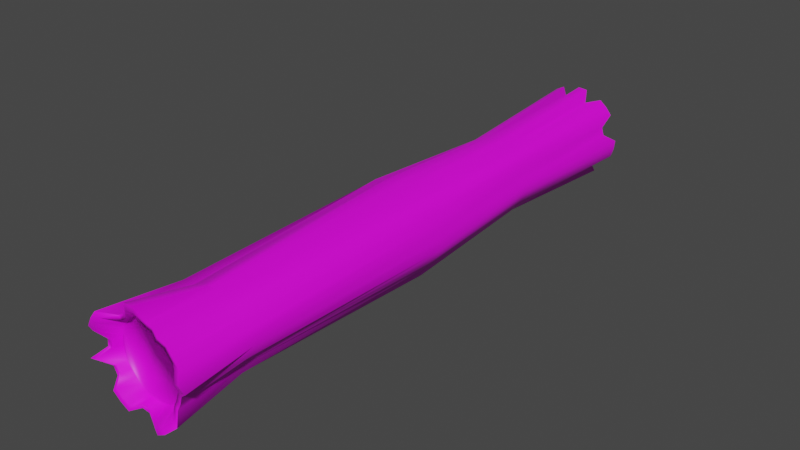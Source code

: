 # Source: log.blend  (saved by Blender 2.81.1; exported with 4.5.12 LTS)
import bpy
from mathutils import Matrix  # noqa: F401  (used for matrix-valued properties, if any)

bpy.ops.wm.read_factory_settings(use_empty=True)
scene = bpy.context.scene
scene.name = 'Scene'

# ---- collections
col_collection = bpy.data.collections.new('Collection'); scene.collection.children.link(col_collection)

# ---- images (referenced by path relative to the original .blend; pixels are not part of the script)
import os
ASSET_DIR = os.environ.get("B2B_ASSET_DIR", "")  # directory of the original .blend (textures are referenced by path, not embedded)
HERE = os.path.dirname(os.path.abspath(__file__))  # packed textures are extracted next to this script under _unpacked/

def load_image(name, relpath, width, height, colorspace="sRGB"):
    """Load a texture the original file referenced (path relative to the .blend, or extracted next to this script)."""
    p = next((c for c in (os.path.join(HERE, relpath), os.path.join(ASSET_DIR, relpath)) if relpath and os.path.exists(c)), "")
    if p:
        img = bpy.data.images.load(p, check_existing=True)
        img.name = name
    else:  # same state as the original file: an image datablock whose file is absent (Cycles renders it pink)
        img = bpy.data.images.new(name, width, height)
        img.source = "FILE"
        img.filepath = "//" + (relpath or name)
    img.colorspace_settings.name = colorspace
    return img
img_log = load_image('log', 'log.png', 1024, 1024, 'sRGB')

# ---- materials (node trees are filled in below, after node groups)
mat_material_001 = bpy.data.materials.new('Material.001')
mat_material_001.use_transparent_shadow = False

# ---- node groups
ng_auto_smooth = bpy.data.node_groups.new('Auto Smooth', 'GeometryNodeTree')
_s = ng_auto_smooth.interface.new_socket(name='Geometry', in_out='OUTPUT', socket_type='NodeSocketGeometry')
_s = ng_auto_smooth.interface.new_socket(name='Geometry', in_out='INPUT', socket_type='NodeSocketGeometry')
_s = ng_auto_smooth.interface.new_socket(name='Angle', in_out='INPUT', socket_type='NodeSocketFloat')
_s.subtype = 'ANGLE'
_s.min_value = 0.0
_s.max_value = 3.142
ng_auto_smooth.is_modifier = True
_N = ng_auto_smooth.nodes; _L = ng_auto_smooth.links
n0 = _N.new('NodeGroupOutput'); n0.name = 'Group Output'; n0.location = (480, -100)
n1 = _N.new('NodeGroupInput'); n1.name = 'Group Input'; n1.location = (-420, -300)
n2 = _N.new('NodeGroupInput'); n2.name = 'Group Input.001'; n2.location = (-60, -100)
n3 = _N.new('GeometryNodeSetShadeSmooth'); n3.name = 'Set Shade Smooth'; n3.location = (120, -100)
n3.domain = 'EDGE'
n4 = _N.new('GeometryNodeSetShadeSmooth'); n4.name = 'Set Shade Smooth.001'; n4.location = (300, -100)
n5 = _N.new('GeometryNodeInputMeshEdgeAngle'); n5.name = 'Edge Angle'; n5.location = (-420, -220)
n6 = _N.new('GeometryNodeInputEdgeSmooth'); n6.name = 'Is Edge Smooth'; n6.location = (-60, -160)
n7 = _N.new('GeometryNodeInputShadeSmooth'); n7.name = 'Is Face Smooth'; n7.location = (-240, -340)
n8 = _N.new('FunctionNodeBooleanMath'); n8.name = 'Boolean Math'; n8.location = (-60, -220)
n9 = _N.new('FunctionNodeCompare'); n9.name = 'Compare'; n9.location = (-240, -180)
n9.operation = 'LESS_EQUAL'
_L.new(n5.outputs[0], n9.inputs[0])
_L.new(n4.outputs[0], n0.inputs[0])
_L.new(n1.outputs[1], n9.inputs[1])
_L.new(n9.outputs[0], n8.inputs[0])
_L.new(n7.outputs[0], n8.inputs[1])
_L.new(n2.outputs[0], n3.inputs[0])
_L.new(n6.outputs[0], n3.inputs[1])
_L.new(n3.outputs[0], n4.inputs[0])
_L.new(n8.outputs[0], n3.inputs[2])
n0.is_active_output = True

# ---- material node trees
mat_material_001.use_nodes = True; mat_material_001.node_tree.nodes.clear()
_N = mat_material_001.node_tree.nodes; _L = mat_material_001.node_tree.links
n0 = _N.new('ShaderNodeOutputMaterial'); n0.name = 'Material Output'; n0.location = (300, 300)
n1 = _N.new('ShaderNodeBsdfPrincipled'); n1.name = 'Principled BSDF'; n1.location = (10, 300)
n1.distribution = 'GGX'
n1.subsurface_method = 'BURLEY'
n1.inputs[3].default_value = 1.45
n1.inputs[27].default_value = (0.0, 0.0, 0.0, 1.0)
n1.inputs[28].default_value = 1.0
n2 = _N.new('ShaderNodeTexImage'); n2.name = 'Image Texture'; n2.location = (-280, 280)
n2.image = img_log
_L.new(n1.outputs[0], n0.inputs[0])
_L.new(n2.outputs[0], n1.inputs[0])
n0.is_active_output = True

# ---- world
world_world = bpy.data.worlds.new('World'); scene.world = world_world
world_world.use_nodes = True; world_world.node_tree.nodes.clear()
_N = world_world.node_tree.nodes; _L = world_world.node_tree.links
n0 = _N.new('ShaderNodeOutputWorld'); n0.name = 'World Output'; n0.location = (300, 300)
n1 = _N.new('ShaderNodeBackground'); n1.name = 'Background'; n1.location = (10, 300)
n1.inputs[0].default_value = (0.05088, 0.05088, 0.05088, 1.0)
_L.new(n1.outputs[0], n0.inputs[0])
n0.is_active_output = True
world_world.color = (0.05088, 0.05088, 0.05088)
world_world.use_sun_shadow = False
world_world.sun_shadow_jitter_overblur = 0.0

# ---- meshes
me_cylinder = bpy.data.meshes.new('Cylinder')
me_cylinder.from_pydata([(-0.005867, 1.04, -1.043), (0.007724, 1.135, 1.012), (0.1985, 1.02, -1.043), (0.1739, 0.8745, 1.0), (0.3412, 0.8237, -1.0), (0.3412, 0.8237, 1.0), (0.5762, 0.8635, -1.043), (0.4953, 0.7413, 1.008), (0.735, 0.7332, -1.043), (0.6305, 0.6305, 1.0), (0.8653, 0.5744, -1.043), (0.7413, 0.4953, 1.0), (0.8237, 0.3412, -1.0), (1.031, 0.4512, 1.018), (0.8745, 0.1739, -1.0), (1.094, 0.2433, 1.032), (1.042, -0.00767, -1.043), (1.116, 0.0272, 1.018), (1.022, -0.2121, -1.043), (0.8745, -0.1739, 1.0), (0.9621, -0.4086, -1.043), (0.8237, -0.3412, 1.0), (0.7413, -0.4953, -1.0), (0.7413, -0.4953, 1.0), (0.6305, -0.6305, -1.0), (0.7911, -0.7562, 1.014), (0.5762, -0.8788, -1.043), (0.6232, -0.894, 1.033), (0.3412, -0.8237, -1.0), (0.4317, -0.9964, 1.033), (0.1985, -1.035, -1.043), (0.2239, -1.059, 1.014), (-0.005867, -1.055, -1.043), (-2.926e-07, -0.8916, 1.0), (-0.1739, -0.8745, -1.0), (-0.1739, -0.8745, 1.0), (-0.4068, -0.9756, -1.043), (-0.4163, -0.9964, 1.016), (-0.5879, -0.8788, -1.043), (-0.6078, -0.894, 1.016), (-0.7467, -0.7485, -1.043), (-0.7757, -0.7562, 1.016), (-0.7413, -0.4953, -1.0), (-0.7413, -0.4953, 1.0), (-0.8237, -0.3412, -1.0), (-0.8237, -0.3412, 1.0), (-0.8745, -0.1739, -1.0), (-1.079, -0.1889, 1.037), (-1.054, -0.007669, -1.043), (-0.8916, 8.666e-07, 1.0), (-1.033, 0.1967, -1.043), (-0.8745, 0.1739, 1.0), (-0.8237, 0.3412, -1.0), (-1.016, 0.4512, 1.037), (-0.7413, 0.4953, -1.0), (-0.9135, 0.6427, 1.037), (-0.7467, 0.7332, -1.043), (-0.7757, 0.8106, 1.037), (-0.5879, 0.8635, -1.043), (-0.4953, 0.7413, 1.0), (-0.4068, 0.9603, -1.043), (-0.3412, 0.8237, 1.0), (-0.1739, 0.8745, -1.0), (-0.2084, 1.114, 1.012), (6.777e-09, 0.9429, -0.5), (-7.254e-09, 1.061, -3.71e-18), (1.256e-08, 0.8942, 0.7667), (0.1744, 0.877, 0.7667), (0.207, 1.041, -3.71e-18), (0.184, 0.9248, -0.5), (0.3422, 0.8261, 0.7667), (0.4061, 0.9803, -3.71e-18), (0.3608, 0.8711, -0.5), (0.4968, 0.7435, 0.7667), (0.6602, 0.9309, 0.004643), (0.5239, 0.784, -0.5), (0.6323, 0.6323, 0.7667), (0.8678, 0.8355, 0.007908), (0.6667, 0.6667, -0.5), (0.7435, 0.4968, 0.7667), (0.953, 0.6382, 0.004643), (0.784, 0.5239, -0.5), (0.9553, 0.3523, 0.7636), (0.9803, 0.4061, -3.71e-18), (0.8711, 0.3608, -0.5), (1.006, 0.1845, 0.7636), (1.041, 0.207, -3.71e-18), (0.9248, 0.184, -0.5), (1.023, 0.01007, 0.7636), (1.061, 6.27e-08, -3.71e-18), (0.9429, 8.943e-08, -0.5), (1.006, -0.1644, 0.7636), (1.141, -0.1946, 0.003135), (0.9248, -0.184, -0.5), (0.8261, -0.3422, 0.7667), (1.08, -0.3936, 0.003135), (0.8711, -0.3608, -0.5), (0.7435, -0.4968, 0.7667), (0.8823, -0.5895, -3.71e-18), (0.784, -0.5239, -0.5), (0.672, -0.7164, 0.7632), (0.7503, -0.7503, -3.71e-18), (0.6667, -0.6667, -0.5), (0.5365, -0.8276, 0.7632), (0.6593, -0.9566, 0.00526), (0.5239, -0.784, -0.5), (0.3819, -0.9103, 0.7632), (0.4759, -1.055, 0.00526), (0.3608, -0.8711, -0.5), (0.1744, -0.877, 0.7667), (0.207, -1.041, -3.71e-18), (0.184, -0.9248, -0.5), (-2.788e-07, -0.8942, 0.7667), (-3.53e-07, -1.061, -3.71e-18), (-3.005e-07, -0.9429, -0.5), (-0.1744, -0.877, 0.7667), (-0.207, -1.041, -3.71e-18), (-0.184, -0.9248, -0.5), (-0.3422, -0.8261, 0.7667), (-0.4061, -0.9803, -3.71e-18), (-0.3608, -0.8711, -0.5), (-0.4968, -0.7435, 0.7667), (-0.6572, -1.017, 0.008714), (-0.5239, -0.784, -0.5), (-0.7146, -0.6497, 0.7607), (-0.7503, -0.7503, -3.71e-18), (-0.6667, -0.6667, -0.5), (-0.8258, -0.5142, 0.7607), (-0.8823, -0.5895, -3.71e-18), (-0.784, -0.5239, -0.5), (-0.8261, -0.3422, 0.7667), (-0.9803, -0.4061, -3.71e-18), (-0.8711, -0.3608, -0.5), (-0.877, -0.1744, 0.7667), (-1.041, -0.207, -3.71e-18), (-0.9248, -0.184, -0.5), (-0.8942, 9.764e-07, 0.7667), (-1.151, -0.08028, 0.005055), (-0.9429, 9.287e-07, -0.5), (-0.9155, 0.1655, 0.7633), (-1.041, 0.207, -3.71e-18), (-0.9248, 0.184, -0.5), (-0.9563, 0.3962, 0.7572), (-0.9803, 0.4061, -3.71e-18), (-0.8711, 0.3608, -0.5), (-0.7825, 0.5598, 0.7629), (-0.8823, 0.5895, -3.71e-18), (-0.784, 0.5239, -0.5), (-0.7256, 0.7701, 0.7702), (-0.814, 0.8165, 0.007074), (-0.6667, 0.6667, -0.5), (-0.4968, 0.7435, 0.7667), (-0.614, 0.9685, 0.00668), (-0.5239, 0.784, -0.5), (-0.3422, 0.8261, 0.7667), (-0.4061, 0.9803, -3.71e-18), (-0.3608, 0.8711, -0.5), (-0.1744, 0.877, 0.7667), (-0.2123, 1.122, 0.008428), (-0.184, 0.9248, -0.5), (-0.005867, 1.167, -1.043), (0.2234, 1.145, -1.043), (0.1951, 0.9808, 1.0), (0.007724, 1.27, 1.012), (0.3827, 0.9239, -1.0), (0.3827, 0.9239, 1.0), (0.647, 0.9694, -1.043), (0.5556, 0.8315, 1.008), (0.8251, 0.8233, -1.043), (0.7071, 0.7071, 1.0), (0.9712, 0.6452, -1.043), (0.8315, 0.5556, 1.0), (0.9239, 0.3827, -1.0), (1.156, 0.5027, 1.018), (0.9808, 0.1951, -1.0), (1.226, 0.2696, 1.032), (1.169, -0.00767, -1.043), (1.25, 0.0272, 1.018), (1.147, -0.2369, -1.043), (0.9808, -0.1951, 1.0), (1.08, -0.4574, -1.043), (0.9239, -0.3827, 1.0), (0.8315, -0.5556, -1.0), (0.8315, -0.5556, 1.0), (0.7071, -0.7071, -1.0), (0.8864, -0.8515, 1.014), (0.647, -0.9847, -1.043), (0.6981, -1.006, 1.033), (0.3827, -0.9239, -1.0), (0.4832, -1.121, 1.033), (0.2234, -1.16, -1.043), (0.2501, -1.192, 1.014), (-0.005867, -1.183, -1.043), (-3.258e-07, -1.0, 1.0), (-0.1951, -0.9808, -1.0), (-0.1951, -0.9808, 1.0), (-0.4556, -1.093, -1.043), (-0.4678, -1.121, 1.016), (-0.6587, -0.9847, -1.043), (-0.6826, -1.006, 1.016), (-0.8368, -0.8386, -1.043), (-0.8709, -0.8515, 1.016), (-0.8315, -0.5556, -1.0), (-0.8315, -0.5556, 1.0), (-0.9239, -0.3827, -1.0), (-0.9239, -0.3827, 1.0), (-0.9808, -0.1951, -1.0), (-1.211, -0.2152, 1.037), (-1.181, -0.007669, -1.043), (-1.0, 9.656e-07, 1.0), (-1.158, 0.2216, -1.043), (-0.9808, 0.1951, 1.0), (-0.9239, 0.3827, -1.0), (-1.14, 0.5027, 1.037), (-0.8315, 0.5556, -1.0), (-1.025, 0.7176, 1.037), (-0.8368, 0.8233, -1.043), (-0.8709, 0.9059, 1.037), (-0.6587, 0.9694, -1.043), (-0.5556, 0.8315, 1.0), (-0.4556, 1.078, -1.043), (-0.3827, 0.9239, 1.0), (-0.1951, 0.9808, -1.0), (-0.2347, 1.246, 1.012), (-4.076e-08, 0.8626, -0.9675), (0.1683, 0.8461, -0.9675), (0.1683, 0.8461, 0.9675), (-4.076e-08, 0.8626, 0.9675), (0.3301, 0.797, -0.9675), (0.3301, 0.797, 0.9675), (0.4793, 0.7173, -0.9675), (0.4793, 0.7173, 0.9675), (0.61, 0.61, -0.9675), (0.61, 0.61, 0.9675), (0.7173, 0.4793, -0.9675), (0.7173, 0.4793, 0.9675), (0.797, 0.3301, -0.9675), (0.797, 0.3301, 0.9675), (0.8461, 0.1683, -0.9675), (0.8461, 0.1683, 0.9675), (0.8626, 6.596e-08, -0.9675), (0.8626, 6.596e-08, 0.9675), (0.8461, -0.1683, -0.9675), (0.8461, -0.1683, 0.9675), (0.797, -0.3301, -0.9675), (0.797, -0.3301, 0.9675), (0.7173, -0.4793, -0.9675), (0.7173, -0.4793, 0.9675), (0.61, -0.61, -0.9675), (0.61, -0.61, 0.9675), (0.4793, -0.7173, -0.9675), (0.4793, -0.7173, 0.9675), (0.3301, -0.797, -0.9675), (0.3301, -0.797, 0.9675), (0.1683, -0.8461, -0.9675), (0.1683, -0.8461, 0.9675), (-2.838e-07, -0.8626, -0.9675), (-2.838e-07, -0.8626, 0.9675), (-0.1683, -0.8461, -0.9675), (-0.1683, -0.8461, 0.9675), (-0.3301, -0.797, -0.9675), (-0.3301, -0.797, 0.9675), (-0.4793, -0.7173, -0.9675), (-0.4793, -0.7173, 0.9675), (-0.61, -0.61, -0.9675), (-0.61, -0.61, 0.9675), (-0.7173, -0.4793, -0.9675), (-0.7173, -0.4793, 0.9675), (-0.797, -0.3301, -0.9675), (-0.797, -0.3301, 0.9675), (-0.8461, -0.1683, -0.9675), (-0.8461, -0.1683, 0.9675), (-0.8626, 8.475e-07, -0.9675), (-0.8626, 8.475e-07, 0.9675), (-0.8461, 0.1683, -0.9675), (-0.8461, 0.1683, 0.9675), (-0.797, 0.3301, -0.9675), (-0.797, 0.3301, 0.9675), (-0.7173, 0.4793, -0.9675), (-0.7173, 0.4793, 0.9675), (-0.61, 0.61, -0.9675), (-0.61, 0.61, 0.9675), (-0.4793, 0.7173, -0.9675), (-0.4793, 0.7173, 0.9675), (-0.3301, 0.797, -0.9675), (-0.3301, 0.797, 0.9675), (-0.1683, 0.8461, -0.9675), (-0.1683, 0.8461, 0.9675)], [], [(66, 163, 162, 67), (67, 162, 165, 70), (70, 165, 167, 73), (73, 167, 169, 76), (76, 169, 171, 79), (79, 171, 173, 82), (82, 173, 175, 85), (85, 175, 177, 88), (88, 177, 179, 91), (91, 179, 181, 94), (94, 181, 183, 97), (97, 183, 185, 100), (100, 185, 187, 103), (103, 187, 189, 106), (106, 189, 191, 109), (109, 191, 193, 112), (112, 193, 195, 115), (115, 195, 197, 118), (118, 197, 199, 121), (121, 199, 201, 124), (124, 201, 203, 127), (127, 203, 205, 130), (130, 205, 207, 133), (133, 207, 209, 136), (136, 209, 211, 139), (139, 211, 213, 142), (142, 213, 215, 145), (145, 215, 217, 148), (148, 217, 219, 151), (151, 219, 221, 154), (38, 40, 264, 262), (154, 221, 223, 157), (157, 223, 163, 66), (13, 11, 235, 237), (222, 159, 64, 160), (159, 158, 65, 64), (158, 157, 66, 65), (220, 156, 159, 222), (156, 155, 158, 159), (155, 154, 157, 158), (218, 153, 156, 220), (153, 152, 155, 156), (152, 151, 154, 155), (216, 150, 153, 218), (150, 149, 152, 153), (149, 148, 151, 152), (214, 147, 150, 216), (147, 146, 149, 150), (146, 145, 148, 149), (212, 144, 147, 214), (144, 143, 146, 147), (143, 142, 145, 146), (210, 141, 144, 212), (141, 140, 143, 144), (140, 139, 142, 143), (208, 138, 141, 210), (138, 137, 140, 141), (137, 136, 139, 140), (206, 135, 138, 208), (135, 134, 137, 138), (134, 133, 136, 137), (204, 132, 135, 206), (132, 131, 134, 135), (131, 130, 133, 134), (202, 129, 132, 204), (129, 128, 131, 132), (128, 127, 130, 131), (200, 126, 129, 202), (126, 125, 128, 129), (125, 124, 127, 128), (198, 123, 126, 200), (123, 122, 125, 126), (122, 121, 124, 125), (196, 120, 123, 198), (120, 119, 122, 123), (119, 118, 121, 122), (194, 117, 120, 196), (117, 116, 119, 120), (116, 115, 118, 119), (192, 114, 117, 194), (114, 113, 116, 117), (113, 112, 115, 116), (190, 111, 114, 192), (111, 110, 113, 114), (110, 109, 112, 113), (188, 108, 111, 190), (108, 107, 110, 111), (107, 106, 109, 110), (186, 105, 108, 188), (105, 104, 107, 108), (104, 103, 106, 107), (184, 102, 105, 186), (102, 101, 104, 105), (101, 100, 103, 104), (182, 99, 102, 184), (99, 98, 101, 102), (98, 97, 100, 101), (180, 96, 99, 182), (96, 95, 98, 99), (95, 94, 97, 98), (178, 93, 96, 180), (93, 92, 95, 96), (92, 91, 94, 95), (176, 90, 93, 178), (90, 89, 92, 93), (89, 88, 91, 92), (174, 87, 90, 176), (87, 86, 89, 90), (86, 85, 88, 89), (172, 84, 87, 174), (84, 83, 86, 87), (83, 82, 85, 86), (170, 81, 84, 172), (81, 80, 83, 84), (80, 79, 82, 83), (168, 78, 81, 170), (78, 77, 80, 81), (77, 76, 79, 80), (166, 75, 78, 168), (75, 74, 77, 78), (74, 73, 76, 77), (164, 72, 75, 166), (72, 71, 74, 75), (71, 70, 73, 74), (161, 69, 72, 164), (69, 68, 71, 72), (68, 67, 70, 71), (160, 64, 69, 161), (64, 65, 68, 69), (65, 66, 67, 68), (2, 0, 160, 161), (1, 3, 162, 163), (4, 2, 161, 164), (3, 5, 165, 162), (6, 4, 164, 166), (5, 7, 167, 165), (8, 6, 166, 168), (7, 9, 169, 167), (10, 8, 168, 170), (9, 11, 171, 169), (12, 10, 170, 172), (11, 13, 173, 171), (14, 12, 172, 174), (13, 15, 175, 173), (16, 14, 174, 176), (15, 17, 177, 175), (18, 16, 176, 178), (17, 19, 179, 177), (20, 18, 178, 180), (19, 21, 181, 179), (22, 20, 180, 182), (21, 23, 183, 181), (24, 22, 182, 184), (23, 25, 185, 183), (26, 24, 184, 186), (25, 27, 187, 185), (28, 26, 186, 188), (27, 29, 189, 187), (30, 28, 188, 190), (29, 31, 191, 189), (32, 30, 190, 192), (31, 33, 193, 191), (34, 32, 192, 194), (33, 35, 195, 193), (36, 34, 194, 196), (35, 37, 197, 195), (38, 36, 196, 198), (37, 39, 199, 197), (40, 38, 198, 200), (39, 41, 201, 199), (42, 40, 200, 202), (41, 43, 203, 201), (44, 42, 202, 204), (43, 45, 205, 203), (46, 44, 204, 206), (45, 47, 207, 205), (48, 46, 206, 208), (47, 49, 209, 207), (50, 48, 208, 210), (49, 51, 211, 209), (52, 50, 210, 212), (51, 53, 213, 211), (54, 52, 212, 214), (53, 55, 215, 213), (56, 54, 214, 216), (55, 57, 217, 215), (58, 56, 216, 218), (57, 59, 219, 217), (60, 58, 218, 220), (59, 61, 221, 219), (62, 60, 220, 222), (61, 63, 223, 221), (0, 62, 222, 160), (63, 1, 163, 223), (226, 227, 287, 285, 283, 281, 279, 277, 275, 273, 271, 269, 267, 265, 263, 261, 259, 257, 255, 253, 251, 249, 247, 245, 243, 241, 239, 237, 235, 233, 231, 229), (224, 225, 228, 230, 232, 234, 236, 238, 240, 242, 244, 246, 248, 250, 252, 254, 256, 258, 260, 262, 264, 266, 268, 270, 272, 274, 276, 278, 280, 282, 284, 286), (12, 14, 238, 236), (41, 39, 263, 265), (15, 13, 237, 239), (40, 42, 266, 264), (14, 16, 240, 238), (43, 41, 265, 267), (17, 15, 239, 241), (42, 44, 268, 266), (16, 18, 242, 240), (45, 43, 267, 269), (19, 17, 241, 243), (44, 46, 270, 268), (18, 20, 244, 242), (47, 45, 269, 271), (21, 19, 243, 245), (46, 48, 272, 270), (20, 22, 246, 244), (49, 47, 271, 273), (23, 21, 245, 247), (48, 50, 274, 272), (22, 24, 248, 246), (51, 49, 273, 275), (25, 23, 247, 249), (50, 52, 276, 274), (24, 26, 250, 248), (53, 51, 275, 277), (27, 25, 249, 251), (52, 54, 278, 276), (26, 28, 252, 250), (0, 2, 225, 224), (55, 53, 277, 279), (29, 27, 251, 253), (3, 1, 227, 226), (54, 56, 280, 278), (28, 30, 254, 252), (2, 4, 228, 225), (57, 55, 279, 281), (31, 29, 253, 255), (5, 3, 226, 229), (56, 58, 282, 280), (30, 32, 256, 254), (4, 6, 230, 228), (59, 57, 281, 283), (33, 31, 255, 257), (7, 5, 229, 231), (58, 60, 284, 282), (32, 34, 258, 256), (6, 8, 232, 230), (61, 59, 283, 285), (35, 33, 257, 259), (9, 7, 231, 233), (60, 62, 286, 284), (34, 36, 260, 258), (8, 10, 234, 232), (63, 61, 285, 287), (37, 35, 259, 261), (11, 9, 233, 235), (62, 0, 224, 286), (36, 38, 262, 260), (10, 12, 236, 234), (1, 63, 287, 227), (39, 37, 261, 263)])
me_cylinder.polygons.foreach_set('use_smooth', [True] * 258)
_uv = me_cylinder.uv_layers.new(name='UVMap')
_uv.uv.foreach_set('vector', [1.0, 0.875, 1.0, 1.0, 0.9688, 1.0, 0.9688, 0.875, 0.9688, 0.875, 0.9688, 1.0, 0.9375, 1.0, 0.9375, 0.875, 0.9375, 0.875, 0.9375, 1.0, 0.9062, 1.0, 0.9062, 0.875, 0.9062, 0.875, 0.9062, 1.0, 0.875, 1.0, 0.875, 0.875, 0.875, 0.875, 0.875, 1.0, 0.8438, 1.0, 0.8438, 0.875, 0.8438, 0.875, 0.8438, 1.0, 0.8125, 1.0, 0.8125, 0.875, 0.8125, 0.875, 0.8125, 1.0, 0.7812, 1.0, 0.7812, 0.875, 0.7812, 0.875, 0.7812, 1.0, 0.75, 1.0, 0.75, 0.875, 0.75, 0.875, 0.75, 1.0, 0.7188, 1.0, 0.7188, 0.875, 0.7188, 0.875, 0.7188, 1.0, 0.6875, 1.0, 0.6875, 0.875, 0.6875, 0.875, 0.6875, 1.0, 0.6562, 1.0, 0.6562, 0.875, 0.6562, 0.875, 0.6562, 1.0, 0.625, 1.0, 0.625, 0.875, 0.625, 0.875, 0.625, 1.0, 0.5938, 1.0, 0.5938, 0.875, 0.5938, 0.875, 0.5938, 1.0, 0.5625, 1.0, 0.5625, 0.875, 0.5625, 0.875, 0.5625, 1.0, 0.5312, 1.0, 0.5312, 0.875, 0.5312, 0.875, 0.5312, 1.0, 0.5, 1.0, 0.5, 0.875, 0.5, 0.875, 0.5, 1.0, 0.4688, 1.0, 0.4688, 0.875, 0.4688, 0.875, 0.4688, 1.0, 0.4375, 1.0, 0.4375, 0.875, 0.4375, 0.875, 0.4375, 1.0, 0.4062, 1.0, 0.4062, 0.875, 0.4062, 0.875, 0.4062, 1.0, 0.375, 1.0, 0.375, 0.875, 0.375, 0.875, 0.375, 1.0, 0.3438, 1.0, 0.3438, 0.875, 0.3438, 0.875, 0.3438, 1.0, 0.3125, 1.0, 0.3125, 0.875, 0.3125, 0.875, 0.3125, 1.0, 0.2812, 1.0, 0.2812, 0.875, 0.2812, 0.875, 0.2812, 1.0, 0.25, 1.0, 0.25, 0.875, 0.25, 0.875, 0.25, 1.0, 0.2188, 1.0, 0.2188, 0.875, 0.2188, 0.875, 0.2188, 1.0, 0.1875, 1.0, 0.1875, 0.875, 0.1875, 0.875, 0.1875, 1.0, 0.1562, 1.0, 0.1562, 0.875, 0.1562, 0.875, 0.1562, 1.0, 0.125, 1.0, 0.125, 0.875, 0.125, 0.875, 0.125, 1.0, 0.09375, 1.0, 0.09375, 0.875, 0.09375, 0.875, 0.09375, 1.0, 0.0625, 1.0, 0.0625, 0.875, 0.6311, 0.07208, 0.5987, 0.09869, 0.5987, 0.09869, 0.6311, 0.07208, 0.0625, 0.875, 0.0625, 1.0, 0.03125, 1.0, 0.03125, 0.875, 0.03125, 0.875, 0.03125, 1.0, 0.0, 1.0, 0.0, 0.875, 0.4477, 0.3319, 0.4279, 0.3689, 0.4279, 0.3689, 0.4477, 0.3319, 0.03125, 0.5, 0.03125, 0.625, 0.0, 0.625, 0.0, 0.5, 0.03125, 0.625, 0.03125, 0.75, 0.0, 0.75, 0.0, 0.625, 0.03125, 0.75, 0.03125, 0.875, 0.0, 0.875, 0.0, 0.75, 0.0625, 0.5, 0.0625, 0.625, 0.03125, 0.625, 0.03125, 0.5, 0.0625, 0.625, 0.0625, 0.75, 0.03125, 0.75, 0.03125, 0.625, 0.0625, 0.75, 0.0625, 0.875, 0.03125, 0.875, 0.03125, 0.75, 0.09375, 0.5, 0.09375, 0.625, 0.0625, 0.625, 0.0625, 0.5, 0.09375, 0.625, 0.09375, 0.75, 0.0625, 0.75, 0.0625, 0.625, 0.09375, 0.75, 0.09375, 0.875, 0.0625, 0.875, 0.0625, 0.75, 0.125, 0.5, 0.125, 0.625, 0.09375, 0.625, 0.09375, 0.5, 0.125, 0.625, 0.125, 0.75, 0.09375, 0.75, 0.09375, 0.625, 0.125, 0.75, 0.125, 0.875, 0.09375, 0.875, 0.09375, 0.75, 0.1562, 0.5, 0.1562, 0.625, 0.125, 0.625, 0.125, 0.5, 0.1562, 0.625, 0.1562, 0.75, 0.125, 0.75, 0.125, 0.625, 0.1562, 0.75, 0.1562, 0.875, 0.125, 0.875, 0.125, 0.75, 0.1875, 0.5, 0.1875, 0.625, 0.1562, 0.625, 0.1562, 0.5, 0.1875, 0.625, 0.1875, 0.75, 0.1562, 0.75, 0.1562, 0.625, 0.1875, 0.75, 0.1875, 0.875, 0.1562, 0.875, 0.1562, 0.75, 0.2188, 0.5, 0.2188, 0.625, 0.1875, 0.625, 0.1875, 0.5, 0.2188, 0.625, 0.2188, 0.75, 0.1875, 0.75, 0.1875, 0.625, 0.2188, 0.75, 0.2188, 0.875, 0.1875, 0.875, 0.1875, 0.75, 0.25, 0.5, 0.25, 0.625, 0.2188, 0.625, 0.2188, 0.5, 0.25, 0.625, 0.25, 0.75, 0.2188, 0.75, 0.2188, 0.625, 0.25, 0.75, 0.25, 0.875, 0.2188, 0.875, 0.2188, 0.75, 0.2812, 0.5, 0.2812, 0.625, 0.25, 0.625, 0.25, 0.5, 0.2812, 0.625, 0.2812, 0.75, 0.25, 0.75, 0.25, 0.625, 0.2812, 0.75, 0.2812, 0.875, 0.25, 0.875, 0.25, 0.75, 0.3125, 0.5, 0.3125, 0.625, 0.2812, 0.625, 0.2812, 0.5, 0.3125, 0.625, 0.3125, 0.75, 0.2812, 0.75, 0.2812, 0.625, 0.3125, 0.75, 0.3125, 0.875, 0.2812, 0.875, 0.2812, 0.75, 0.3438, 0.5, 0.3438, 0.625, 0.3125, 0.625, 0.3125, 0.5, 0.3438, 0.625, 0.3438, 0.75, 0.3125, 0.75, 0.3125, 0.625, 0.3438, 0.75, 0.3438, 0.875, 0.3125, 0.875, 0.3125, 0.75, 0.375, 0.5, 0.375, 0.625, 0.3438, 0.625, 0.3438, 0.5, 0.375, 0.625, 0.375, 0.75, 0.3438, 0.75, 0.3438, 0.625, 0.375, 0.75, 0.375, 0.875, 0.3438, 0.875, 0.3438, 0.75, 0.4062, 0.5, 0.4062, 0.625, 0.375, 0.625, 0.375, 0.5, 0.4062, 0.625, 0.4062, 0.75, 0.375, 0.75, 0.375, 0.625, 0.4062, 0.75, 0.4062, 0.875, 0.375, 0.875, 0.375, 0.75, 0.4375, 0.5, 0.4375, 0.625, 0.4062, 0.625, 0.4062, 0.5, 0.4375, 0.625, 0.4375, 0.75, 0.4062, 0.75, 0.4062, 0.625, 0.4375, 0.75, 0.4375, 0.875, 0.4062, 0.875, 0.4062, 0.75, 0.4688, 0.5, 0.4688, 0.625, 0.4375, 0.625, 0.4375, 0.5, 0.4688, 0.625, 0.4687, 0.75, 0.4375, 0.75, 0.4375, 0.625, 0.4687, 0.75, 0.4688, 0.875, 0.4375, 0.875, 0.4375, 0.75, 0.5, 0.5, 0.5, 0.625, 0.4688, 0.625, 0.4688, 0.5, 0.5, 0.625, 0.5, 0.75, 0.4687, 0.75, 0.4688, 0.625, 0.5, 0.75, 0.5, 0.875, 0.4688, 0.875, 0.4687, 0.75, 0.5312, 0.5, 0.5312, 0.625, 0.5, 0.625, 0.5, 0.5, 0.5312, 0.625, 0.5312, 0.75, 0.5, 0.75, 0.5, 0.625, 0.5312, 0.75, 0.5312, 0.875, 0.5, 0.875, 0.5, 0.75, 0.5625, 0.5, 0.5625, 0.625, 0.5312, 0.625, 0.5312, 0.5, 0.5625, 0.625, 0.5625, 0.75, 0.5312, 0.75, 0.5312, 0.625, 0.5625, 0.75, 0.5625, 0.875, 0.5312, 0.875, 0.5312, 0.75, 0.5938, 0.5, 0.5938, 0.625, 0.5625, 0.625, 0.5625, 0.5, 0.5938, 0.625, 0.5938, 0.75, 0.5625, 0.75, 0.5625, 0.625, 0.5938, 0.75, 0.5938, 0.875, 0.5625, 0.875, 0.5625, 0.75, 0.625, 0.5, 0.625, 0.625, 0.5938, 0.625, 0.5938, 0.5, 0.625, 0.625, 0.625, 0.75, 0.5938, 0.75, 0.5938, 0.625, 0.625, 0.75, 0.625, 0.875, 0.5938, 0.875, 0.5938, 0.75, 0.6562, 0.5, 0.6562, 0.625, 0.625, 0.625, 0.625, 0.5, 0.6562, 0.625, 0.6562, 0.75, 0.625, 0.75, 0.625, 0.625, 0.6562, 0.75, 0.6562, 0.875, 0.625, 0.875, 0.625, 0.75, 0.6875, 0.5, 0.6875, 0.625, 0.6562, 0.625, 0.6562, 0.5, 0.6875, 0.625, 0.6875, 0.75, 0.6562, 0.75, 0.6562, 0.625, 0.6875, 0.75, 0.6875, 0.875, 0.6562, 0.875, 0.6562, 0.75, 0.7188, 0.5, 0.7188, 0.625, 0.6875, 0.625, 0.6875, 0.5, 0.7188, 0.625, 0.7188, 0.75, 0.6875, 0.75, 0.6875, 0.625, 0.7188, 0.75, 0.7188, 0.875, 0.6875, 0.875, 0.6875, 0.75, 0.75, 0.5, 0.75, 0.625, 0.7188, 0.625, 0.7188, 0.5, 0.75, 0.625, 0.75, 0.75, 0.7188, 0.75, 0.7188, 0.625, 0.75, 0.75, 0.75, 0.875, 0.7188, 0.875, 0.7188, 0.75, 0.7812, 0.5, 0.7812, 0.625, 0.75, 0.625, 0.75, 0.5, 0.7812, 0.625, 0.7812, 0.75, 0.75, 0.75, 0.75, 0.625, 0.7812, 0.75, 0.7812, 0.875, 0.75, 0.875, 0.75, 0.75, 0.8125, 0.5, 0.8125, 0.625, 0.7812, 0.625, 0.7812, 0.5, 0.8125, 0.625, 0.8125, 0.75, 0.7812, 0.75, 0.7812, 0.625, 0.8125, 0.75, 0.8125, 0.875, 0.7812, 0.875, 0.7812, 0.75, 0.8438, 0.5, 0.8438, 0.625, 0.8125, 0.625, 0.8125, 0.5, 0.8438, 0.625, 0.8437, 0.75, 0.8125, 0.75, 0.8125, 0.625, 0.8437, 0.75, 0.8438, 0.875, 0.8125, 0.875, 0.8125, 0.75, 0.875, 0.5, 0.875, 0.625, 0.8438, 0.625, 0.8438, 0.5, 0.875, 0.625, 0.875, 0.75, 0.8437, 0.75, 0.8438, 0.625, 0.875, 0.75, 0.875, 0.875, 0.8438, 0.875, 0.8437, 0.75, 0.9062, 0.5, 0.9062, 0.625, 0.875, 0.625, 0.875, 0.5, 0.9062, 0.625, 0.9062, 0.75, 0.875, 0.75, 0.875, 0.625, 0.9062, 0.75, 0.9062, 0.875, 0.875, 0.875, 0.875, 0.75, 0.9375, 0.5, 0.9375, 0.625, 0.9062, 0.625, 0.9062, 0.5, 0.9375, 0.625, 0.9375, 0.75, 0.9062, 0.75, 0.9062, 0.625, 0.9375, 0.75, 0.9375, 0.875, 0.9062, 0.875, 0.9062, 0.75, 0.9688, 0.5, 0.9688, 0.625, 0.9375, 0.625, 0.9375, 0.5, 0.9688, 0.625, 0.9688, 0.75, 0.9375, 0.75, 0.9375, 0.625, 0.9688, 0.75, 0.9688, 0.875, 0.9375, 0.875, 0.9375, 0.75, 1.0, 0.5, 1.0, 0.625, 0.9688, 0.625, 0.9688, 0.5, 1.0, 0.625, 1.0, 0.75, 0.9688, 0.75, 0.9688, 0.625, 1.0, 0.75, 1.0, 0.875, 0.9688, 0.875, 0.9688, 0.75, 0.7917, 0.4599, 0.75, 0.464, 0.75, 0.49, 0.7968, 0.4854, 0.25, 0.464, 0.2917, 0.4599, 0.2968, 0.4854, 0.25, 0.49, 0.8319, 0.4477, 0.7917, 0.4599, 0.7968, 0.4854, 0.8418, 0.4717, 0.2917, 0.4599, 0.3319, 0.4477, 0.3418, 0.4717, 0.2968, 0.4854, 0.8689, 0.4279, 0.8319, 0.4477, 0.8418, 0.4717, 0.8833, 0.4496, 0.3319, 0.4477, 0.3689, 0.4279, 0.3833, 0.4496, 0.3418, 0.4717, 0.9013, 0.4013, 0.8689, 0.4279, 0.8833, 0.4496, 0.9197, 0.4197, 0.3689, 0.4279, 0.4013, 0.4013, 0.4197, 0.4197, 0.3833, 0.4496, 0.9279, 0.3689, 0.9013, 0.4013, 0.9197, 0.4197, 0.9496, 0.3833, 0.4013, 0.4013, 0.4279, 0.3689, 0.4496, 0.3833, 0.4197, 0.4197, 0.9477, 0.3319, 0.9279, 0.3689, 0.9496, 0.3833, 0.9717, 0.3418, 0.4279, 0.3689, 0.4477, 0.3319, 0.4717, 0.3418, 0.4496, 0.3833, 0.9599, 0.2917, 0.9477, 0.3319, 0.9717, 0.3418, 0.9854, 0.2968, 0.4477, 0.3319, 0.4599, 0.2917, 0.4854, 0.2968, 0.4717, 0.3418, 0.964, 0.25, 0.9599, 0.2917, 0.9854, 0.2968, 0.99, 0.25, 0.4599, 0.2917, 0.464, 0.25, 0.49, 0.25, 0.4854, 0.2968, 0.9599, 0.2083, 0.964, 0.25, 0.99, 0.25, 0.9854, 0.2032, 0.464, 0.25, 0.4599, 0.2083, 0.4854, 0.2032, 0.49, 0.25, 0.9477, 0.1681, 0.9599, 0.2083, 0.9854, 0.2032, 0.9717, 0.1582, 0.4599, 0.2083, 0.4477, 0.1681, 0.4717, 0.1582, 0.4854, 0.2032, 0.9279, 0.1311, 0.9477, 0.1681, 0.9717, 0.1582, 0.9496, 0.1167, 0.4477, 0.1681, 0.4279, 0.1311, 0.4496, 0.1167, 0.4717, 0.1582, 0.9013, 0.09869, 0.9279, 0.1311, 0.9496, 0.1167, 0.9197, 0.08029, 0.4279, 0.1311, 0.4013, 0.09869, 0.4197, 0.08029, 0.4496, 0.1167, 0.8689, 0.07208, 0.9013, 0.09869, 0.9197, 0.08029, 0.8833, 0.05045, 0.4013, 0.09869, 0.3689, 0.07208, 0.3833, 0.05045, 0.4197, 0.08029, 0.8319, 0.05231, 0.8689, 0.07208, 0.8833, 0.05045, 0.8418, 0.02827, 0.3689, 0.07208, 0.3319, 0.05231, 0.3418, 0.02827, 0.3833, 0.05045, 0.7917, 0.04013, 0.8319, 0.05231, 0.8418, 0.02827, 0.7968, 0.01461, 0.3319, 0.05231, 0.2917, 0.04013, 0.2968, 0.01461, 0.3418, 0.02827, 0.75, 0.03602, 0.7917, 0.04013, 0.7968, 0.01461, 0.75, 0.01, 0.2917, 0.04013, 0.25, 0.03602, 0.25, 0.01, 0.2968, 0.01461, 0.7083, 0.04013, 0.75, 0.03602, 0.75, 0.01, 0.7032, 0.01461, 0.25, 0.03602, 0.2083, 0.04013, 0.2032, 0.01461, 0.25, 0.01, 0.6681, 0.05231, 0.7083, 0.04013, 0.7032, 0.01461, 0.6582, 0.02827, 0.2083, 0.04013, 0.1681, 0.05231, 0.1582, 0.02827, 0.2032, 0.01461, 0.6311, 0.07208, 0.6681, 0.05231, 0.6582, 0.02827, 0.6167, 0.05045, 0.1681, 0.05231, 0.1311, 0.07208, 0.1167, 0.05045, 0.1582, 0.02827, 0.5987, 0.09869, 0.6311, 0.07208, 0.6167, 0.05045, 0.5803, 0.08029, 0.1311, 0.07208, 0.09869, 0.09869, 0.08029, 0.08029, 0.1167, 0.05045, 0.5721, 0.1311, 0.5987, 0.09869, 0.5803, 0.08029, 0.5504, 0.1167, 0.09869, 0.09869, 0.07208, 0.1311, 0.05045, 0.1167, 0.08029, 0.08029, 0.5523, 0.1681, 0.5721, 0.1311, 0.5504, 0.1167, 0.5283, 0.1582, 0.07208, 0.1311, 0.05231, 0.1681, 0.02827, 0.1582, 0.05045, 0.1167, 0.5401, 0.2083, 0.5523, 0.1681, 0.5283, 0.1582, 0.5146, 0.2032, 0.05231, 0.1681, 0.04013, 0.2083, 0.01461, 0.2032, 0.02827, 0.1582, 0.536, 0.25, 0.5401, 0.2083, 0.5146, 0.2032, 0.51, 0.25, 0.04013, 0.2083, 0.03602, 0.25, 0.01, 0.25, 0.01461, 0.2032, 0.5401, 0.2917, 0.536, 0.25, 0.51, 0.25, 0.5146, 0.2968, 0.03602, 0.25, 0.04013, 0.2917, 0.01461, 0.2968, 0.01, 0.25, 0.5523, 0.3319, 0.5401, 0.2917, 0.5146, 0.2968, 0.5283, 0.3418, 0.04013, 0.2917, 0.05231, 0.3319, 0.02827, 0.3418, 0.01461, 0.2968, 0.5721, 0.3689, 0.5523, 0.3319, 0.5283, 0.3418, 0.5504, 0.3833, 0.05231, 0.3319, 0.07208, 0.3689, 0.05045, 0.3833, 0.02827, 0.3418, 0.5987, 0.4013, 0.5721, 0.3689, 0.5504, 0.3833, 0.5803, 0.4197, 0.07208, 0.3689, 0.09869, 0.4013, 0.08029, 0.4197, 0.05045, 0.3833, 0.6311, 0.4279, 0.5987, 0.4013, 0.5803, 0.4197, 0.6167, 0.4496, 0.09869, 0.4013, 0.1311, 0.4279, 0.1167, 0.4496, 0.08029, 0.4197, 0.6681, 0.4477, 0.6311, 0.4279, 0.6167, 0.4496, 0.6582, 0.4717, 0.1311, 0.4279, 0.1681, 0.4477, 0.1582, 0.4717, 0.1167, 0.4496, 0.7083, 0.4599, 0.6681, 0.4477, 0.6582, 0.4717, 0.7032, 0.4854, 0.1681, 0.4477, 0.2083, 0.4599, 0.2032, 0.4854, 0.1582, 0.4717, 0.75, 0.464, 0.7083, 0.4599, 0.7032, 0.4854, 0.75, 0.49, 0.2083, 0.4599, 0.25, 0.464, 0.25, 0.49, 0.2032, 0.4854, 0.2917, 0.4599, 0.25, 0.464, 0.2083, 0.4599, 0.1681, 0.4477, 0.1311, 0.4279, 0.09869, 0.4013, 0.07208, 0.3689, 0.05231, 0.3319, 0.04013, 0.2917, 0.03602, 0.25, 0.04013, 0.2083, 0.05231, 0.1681, 0.07208, 0.1311, 0.09869, 0.09869, 0.1311, 0.07208, 0.1681, 0.05231, 0.2083, 0.04013, 0.25, 0.03602, 0.2917, 0.04013, 0.3319, 0.05231, 0.3689, 0.07208, 0.4013, 0.09869, 0.4279, 0.1311, 0.4477, 0.1681, 0.4599, 0.2083, 0.464, 0.25, 0.4599, 0.2917, 0.4477, 0.3319, 0.4279, 0.3689, 0.4013, 0.4013, 0.3689, 0.4279, 0.3319, 0.4477, 0.75, 0.464, 0.7917, 0.4599, 0.8319, 0.4477, 0.8689, 0.4279, 0.9013, 0.4013, 0.9279, 0.3689, 0.9477, 0.3319, 0.9599, 0.2917, 0.964, 0.25, 0.9599, 0.2083, 0.9477, 0.1681, 0.9279, 0.1311, 0.9013, 0.09869, 0.8689, 0.07208, 0.8319, 0.05231, 0.7917, 0.04013, 0.75, 0.03602, 0.7083, 0.04013, 0.6681, 0.05231, 0.6311, 0.07208, 0.5987, 0.09869, 0.5721, 0.1311, 0.5523, 0.1681, 0.5401, 0.2083, 0.536, 0.25, 0.5401, 0.2917, 0.5523, 0.3319, 0.5721, 0.3689, 0.5987, 0.4013, 0.6311, 0.4279, 0.6681, 0.4477, 0.7083, 0.4599, 0.9477, 0.3319, 0.9599, 0.2917, 0.9599, 0.2917, 0.9477, 0.3319, 0.09869, 0.09869, 0.1311, 0.07208, 0.1311, 0.07208, 0.09869, 0.09869, 0.4599, 0.2917, 0.4477, 0.3319, 0.4477, 0.3319, 0.4599, 0.2917, 0.5987, 0.09869, 0.5721, 0.1311, 0.5721, 0.1311, 0.5987, 0.09869, 0.9599, 0.2917, 0.964, 0.25, 0.964, 0.25, 0.9599, 0.2917, 0.07208, 0.1311, 0.09869, 0.09869, 0.09869, 0.09869, 0.07208, 0.1311, 0.464, 0.25, 0.4599, 0.2917, 0.4599, 0.2917, 0.464, 0.25, 0.5721, 0.1311, 0.5523, 0.1681, 0.5523, 0.1681, 0.5721, 0.1311, 0.964, 0.25, 0.9599, 0.2083, 0.9599, 0.2083, 0.964, 0.25, 0.05231, 0.1681, 0.07208, 0.1311, 0.07208, 0.1311, 0.05231, 0.1681, 0.4599, 0.2083, 0.464, 0.25, 0.464, 0.25, 0.4599, 0.2083, 0.5523, 0.1681, 0.5401, 0.2083, 0.5401, 0.2083, 0.5523, 0.1681, 0.9599, 0.2083, 0.9477, 0.1681, 0.9477, 0.1681, 0.9599, 0.2083, 0.04013, 0.2083, 0.05231, 0.1681, 0.05231, 0.1681, 0.04013, 0.2083, 0.4477, 0.1681, 0.4599, 0.2083, 0.4599, 0.2083, 0.4477, 0.1681, 0.5401, 0.2083, 0.536, 0.25, 0.536, 0.25, 0.5401, 0.2083, 0.9477, 0.1681, 0.9279, 0.1311, 0.9279, 0.1311, 0.9477, 0.1681, 0.03602, 0.25, 0.04013, 0.2083, 0.04013, 0.2083, 0.03602, 0.25, 0.4279, 0.1311, 0.4477, 0.1681, 0.4477, 0.1681, 0.4279, 0.1311, 0.536, 0.25, 0.5401, 0.2917, 0.5401, 0.2917, 0.536, 0.25, 0.9279, 0.1311, 0.9013, 0.09869, 0.9013, 0.09869, 0.9279, 0.1311, 0.04013, 0.2917, 0.03602, 0.25, 0.03602, 0.25, 0.04013, 0.2917, 0.4013, 0.09869, 0.4279, 0.1311, 0.4279, 0.1311, 0.4013, 0.09869, 0.5401, 0.2917, 0.5523, 0.3319, 0.5523, 0.3319, 0.5401, 0.2917, 0.9013, 0.09869, 0.8689, 0.07208, 0.8689, 0.07208, 0.9013, 0.09869, 0.05231, 0.3319, 0.04013, 0.2917, 0.04013, 0.2917, 0.05231, 0.3319, 0.3689, 0.07208, 0.4013, 0.09869, 0.4013, 0.09869, 0.3689, 0.07208, 0.5523, 0.3319, 0.5721, 0.3689, 0.5721, 0.3689, 0.5523, 0.3319, 0.8689, 0.07208, 0.8319, 0.05231, 0.8319, 0.05231, 0.8689, 0.07208, 0.75, 0.464, 0.7917, 0.4599, 0.7917, 0.4599, 0.75, 0.464, 0.07208, 0.3689, 0.05231, 0.3319, 0.05231, 0.3319, 0.07208, 0.3689, 0.3319, 0.05231, 0.3689, 0.07208, 0.3689, 0.07208, 0.3319, 0.05231, 0.2917, 0.4599, 0.25, 0.464, 0.25, 0.464, 0.2917, 0.4599, 0.5721, 0.3689, 0.5987, 0.4013, 0.5987, 0.4013, 0.5721, 0.3689, 0.8319, 0.05231, 0.7917, 0.04013, 0.7917, 0.04013, 0.8319, 0.05231, 0.7917, 0.4599, 0.8319, 0.4477, 0.8319, 0.4477, 0.7917, 0.4599, 0.09869, 0.4013, 0.07208, 0.3689, 0.07208, 0.3689, 0.09869, 0.4013, 0.2917, 0.04013, 0.3319, 0.05231, 0.3319, 0.05231, 0.2917, 0.04013, 0.3319, 0.4477, 0.2917, 0.4599, 0.2917, 0.4599, 0.3319, 0.4477, 0.5987, 0.4013, 0.6311, 0.4279, 0.6311, 0.4279, 0.5987, 0.4013, 0.7917, 0.04013, 0.75, 0.03602, 0.75, 0.03602, 0.7917, 0.04013, 0.8319, 0.4477, 0.8689, 0.4279, 0.8689, 0.4279, 0.8319, 0.4477, 0.1311, 0.4279, 0.09869, 0.4013, 0.09869, 0.4013, 0.1311, 0.4279, 0.25, 0.03602, 0.2917, 0.04013, 0.2917, 0.04013, 0.25, 0.03602, 0.3689, 0.4279, 0.3319, 0.4477, 0.3319, 0.4477, 0.3689, 0.4279, 0.6311, 0.4279, 0.6681, 0.4477, 0.6681, 0.4477, 0.6311, 0.4279, 0.75, 0.03602, 0.7083, 0.04013, 0.7083, 0.04013, 0.75, 0.03602, 0.8689, 0.4279, 0.9013, 0.4013, 0.9013, 0.4013, 0.8689, 0.4279, 0.1681, 0.4477, 0.1311, 0.4279, 0.1311, 0.4279, 0.1681, 0.4477, 0.2083, 0.04013, 0.25, 0.03602, 0.25, 0.03602, 0.2083, 0.04013, 0.4013, 0.4013, 0.3689, 0.4279, 0.3689, 0.4279, 0.4013, 0.4013, 0.6681, 0.4477, 0.7083, 0.4599, 0.7083, 0.4599, 0.6681, 0.4477, 0.7083, 0.04013, 0.6681, 0.05231, 0.6681, 0.05231, 0.7083, 0.04013, 0.9013, 0.4013, 0.9279, 0.3689, 0.9279, 0.3689, 0.9013, 0.4013, 0.2083, 0.4599, 0.1681, 0.4477, 0.1681, 0.4477, 0.2083, 0.4599, 0.1681, 0.05231, 0.2083, 0.04013, 0.2083, 0.04013, 0.1681, 0.05231, 0.4279, 0.3689, 0.4013, 0.4013, 0.4013, 0.4013, 0.4279, 0.3689, 0.7083, 0.4599, 0.75, 0.464, 0.75, 0.464, 0.7083, 0.4599, 0.6681, 0.05231, 0.6311, 0.07208, 0.6311, 0.07208, 0.6681, 0.05231, 0.9279, 0.3689, 0.9477, 0.3319, 0.9477, 0.3319, 0.9279, 0.3689, 0.25, 0.464, 0.2083, 0.4599, 0.2083, 0.4599, 0.25, 0.464, 0.1311, 0.07208, 0.1681, 0.05231, 0.1681, 0.05231, 0.1311, 0.07208])
me_cylinder.materials.append(mat_material_001)
me_cylinder.use_remesh_preserve_volume = False
me_cylinder.use_remesh_preserve_attributes = False
me_cylinder.use_mirror_vertex_groups = False
me_cylinder.update()

# ---- objects
ob_cylinder = bpy.data.objects.new('Cylinder', me_cylinder)

# ---- transforms, parenting, visibility, modifiers, constraints
ob_cylinder.location = (0.0, 0.0, 0.0)
ob_cylinder.rotation_euler = (1.571, -0.0, 0.0)
ob_cylinder.scale = (1.0, 1.0, 6.941)
ob_cylinder.lineart.crease_threshold = 0.0
_m = ob_cylinder.modifiers.new('Auto Smooth', 'NODES')
_m.node_group = ng_auto_smooth
_gi = [s.identifier for s in ng_auto_smooth.interface.items_tree if s.item_type == 'SOCKET' and s.in_out == 'INPUT']
_m[_gi[1]] = 1.047  # Angle

# ---- collection membership
col_collection.objects.link(ob_cylinder)

# ---- scene / render settings (as saved in the file)
scene.frame_start = 1; scene.frame_end = 250; scene.frame_set(1)
scene.render.engine = 'BLENDER_EEVEE_NEXT'
scene.cycles.use_denoising = False
scene.cycles.samples = 128
scene.cycles.sampling_pattern = 'TABULATED_SOBOL'
scene.cycles.use_adaptive_sampling = False
scene.cycles.use_light_tree = False
scene.view_settings.view_transform = 'Filmic'
bpy.context.view_layer.update()

# ---- added for rendering (the .blend has no active camera and no usable light): camera, sun
cam_auto = bpy.data.cameras.new('AutoCamera')
cam_auto.lens = 50.0
cam_auto.sensor_width = 36.0
cam_auto.clip_end = 1000.0
ob_auto_camera = bpy.data.objects.new('AutoCamera', cam_auto)
scene.collection.objects.link(ob_auto_camera)
ob_auto_camera.location = (13.7648, -16.4734, 11.0352)
ob_auto_camera.rotation_euler = (1.09748, -7.21219e-08, 0.694738)
scene.camera = ob_auto_camera
light_auto_sun = bpy.data.lights.new('AutoSun', 'SUN')
light_auto_sun.energy = 3.0
light_auto_sun.angle = 0.0523599
ob_auto_sun = bpy.data.objects.new('AutoSun', light_auto_sun)
scene.collection.objects.link(ob_auto_sun)
ob_auto_sun.rotation_euler = (0.872665, 0.174533, 0.523599)
bpy.context.view_layer.update()
